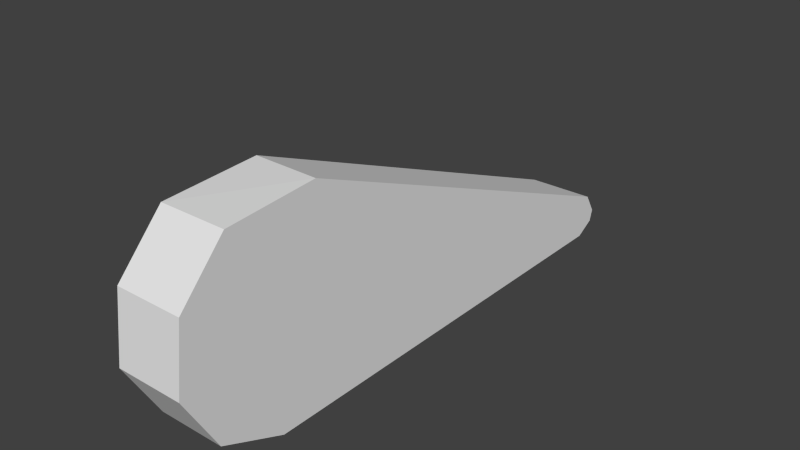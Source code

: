 # Source: flipper.blend  (saved by Blender 2.70.0; exported with 4.5.12 LTS)
import bpy
from mathutils import Matrix  # noqa: F401  (used for matrix-valued properties, if any)

bpy.ops.wm.read_factory_settings(use_empty=True)
scene = bpy.context.scene
scene.name = 'Scene'

# ---- collections
col_collection_1 = bpy.data.collections.new('Collection 1'); scene.collection.children.link(col_collection_1)

# ---- world
world_world = bpy.data.worlds.new('World'); scene.world = world_world
world_world.color = (0.05088, 0.05088, 0.05088)
world_world.use_sun_shadow = False
world_world.sun_shadow_jitter_overblur = 0.0
world_world.cycles.sampling_method = 'MANUAL'
world_world.cycles.sample_map_resolution = 256

# ---- meshes
me_shape0 = bpy.data.meshes.new('shape0')
me_shape0.from_pydata([(0.2083, 0.2718, 0.6706), (0.2085, 2.948, -0.4177), (-0.2321, 2.88, -0.6968), (-0.2323, -0.03026, -0.6973), (0.2084, 2.88, -0.6969), (0.2082, -0.6275, 0.3043), (0.2084, 3.006, -0.6255), (0.2082, -0.3279, 0.6284), (0.2081, -0.6773, -0.1342), (0.2081, -0.4579, -0.5172), (0.2081, -0.03513, -0.6973), (-0.2322, 2.948, -0.4176), (0.2084, 3.028, -0.5491), (-0.2321, 3.028, -0.5491), (-0.2324, -0.4578, -0.5171), (-0.2323, -0.6772, -0.1342), (-0.2323, -0.6275, 0.3043), (-0.2322, -0.3279, 0.6284), (-0.2322, 0.296, 0.6609), (-0.2321, 3.006, -0.6255)], [], [(12, 6, 13), (6, 12, 1), (17, 7, 0), (4, 1, 10), (13, 19, 2), (19, 6, 2), (6, 4, 2), (2, 10, 3), (15, 16, 2), (4, 10, 2), (6, 19, 13), (0, 7, 1), (16, 5, 7), (8, 9, 1), (8, 15, 9), (5, 1, 7), (15, 5, 16), (17, 18, 2), (1, 11, 18), (17, 0, 18), (17, 16, 7), (15, 8, 5), (0, 1, 18), (16, 17, 2), (3, 14, 2), (6, 1, 4), (5, 8, 1), (11, 2, 18), (13, 11, 1), (14, 15, 2), (15, 14, 9), (9, 10, 1), (12, 13, 1), (9, 14, 10), (14, 3, 10), (11, 13, 2)])
_uv = me_shape0.uv_layers.new(name='shape0-lib-map')
_uv.uv.foreach_set('vector', [0.1406, 0.08992, 0.5407, 0.499, 0.3542, 0.2278, 0.1378, 0.09277, 0.1406, 0.08992, 0.0, 0.0, 0.9593, 0.456, 0.9593, 0.4176, 0.9976, 0.4176, 0.0, 0.0, 0.0, 0.0, 0.04264, 0.04402, 0.142, 0.08854, 0.1449, 0.08569, 0.0, 0.0, 0.5824, 0.4976, 0.03223, 0.04069, 0.5824, 0.4593, 0.03223, 0.04069, 0.03931, 0.04069, 0.5824, 0.4593, 0.0, 0.0, 0.0, 0.0, 0.0, 0.0, 0.8726, 0.4593, 0.8343, 0.4593, 0.0, 0.0, 0.3726, 0.2074, 0.0, 0.0, 0.3357, 0.2074, 0.5407, 0.499, 0.5407, 0.4607, 0.3542, 0.2278, 0.04402, 0.06348, 0.05111, 0.06348, 0.0, 0.0, 0.8774, 0.4574, 0.9493, 0.2604, 0.9574, 0.2685, 0.04973, 0.05306, 0.04264, 0.06014, 0.0, 0.0, 0.04973, 0.05306, 0.794, 0.4593, 0.04264, 0.06014, 0.0, 0.0, 0.0, 0.0, 0.9493, 0.2604, 0.8726, 0.4593, 0.8343, 0.4976, 0.8343, 0.4593, 0.874, 0.3726, 0.874, 0.3343, 0.0, 0.0, 0.0, 0.0, 0.0, 0.0, 0.0, 0.0, 0.874, 0.3726, 0.8357, 0.3343, 0.874, 0.3343, 0.874, 0.4607, 0.8774, 0.4574, 0.9574, 0.2685, 0.7893, 0.374, 0.751, 0.374, 0.751, 0.3357, 0.0, 0.0, 0.0, 0.0, 0.0, 0.0, 0.8774, 0.4574, 0.9157, 0.4574, 0.0, 0.0, 0.7926, 0.4607, 0.7926, 0.499, 0.0, 0.0, 0.03223, 0.04069, 0.0, 0.0, 0.0, 0.0, 0.9479, 0.2618, 0.956, 0.2699, 0.0, 0.0, 0.0, 0.0, 0.0, 0.0, 0.499, 0.4593, 0.3343, 0.2524, 0.3726, 0.2907, 0.1657, 0.002358, 0.7907, 0.456, 0.7907, 0.4176, 0.0, 0.0, 0.794, 0.4593, 0.7907, 0.456, 0.04264, 0.06014, 0.9701, 0.2604, 0.9782, 0.2524, 0.0, 0.0, 0.1628, 0.005208, 0.3343, 0.2524, 0.1657, 0.002358, 0.9701, 0.2604, 0.7893, 0.4574, 0.9782, 0.2524, 0.7893, 0.4574, 0.7926, 0.4607, 0.9782, 0.2524, 0.3726, 0.2907, 0.3542, 0.2722, 0.0, 0.0])
me_shape0.materials.append(None)
me_shape0.use_remesh_preserve_volume = False
me_shape0.use_remesh_preserve_attributes = False
me_shape0.use_mirror_vertex_groups = False
me_shape0.update()

# ---- objects
ob_node = bpy.data.objects.new('node', me_shape0)

# ---- transforms, parenting, visibility, modifiers, constraints
ob_node.location = (0.0, 0.0, 0.0)
ob_node.scale = (0.113, 0.1129, 0.1129)
ob_node.lineart.crease_threshold = 0.0

# ---- collection membership
col_collection_1.objects.link(ob_node)

# ---- scene / render settings (as saved in the file)
scene.frame_start = 1; scene.frame_end = 250; scene.frame_set(1)
scene.render.engine = 'BLENDER_EEVEE_NEXT'
scene.render.resolution_percentage = 50
scene.render.dither_intensity = 0.0
scene.cycles.use_denoising = False
scene.cycles.samples = 10
scene.cycles.sampling_pattern = 'TABULATED_SOBOL'
scene.cycles.light_sampling_threshold = 0.0
scene.cycles.use_adaptive_sampling = False
scene.cycles.use_light_tree = False
scene.cycles.blur_glossy = 0.0
scene.cycles.volume_bounces = 1
scene.cycles.pixel_filter_type = 'GAUSSIAN'
scene.cycles.sample_clamp_indirect = 0.0
scene.view_settings.view_transform = 'Standard'
bpy.context.view_layer.update()

# ---- added for rendering (the .blend has no active camera and no usable light): camera, sun
cam_auto = bpy.data.cameras.new('AutoCamera')
cam_auto.lens = 50.0
cam_auto.sensor_width = 36.0
cam_auto.clip_end = 1000.0
ob_auto_camera = bpy.data.objects.new('AutoCamera', cam_auto)
scene.collection.objects.link(ob_auto_camera)
ob_auto_camera.location = (0.413922, -0.365595, 0.330706)
ob_auto_camera.rotation_euler = (1.09748, -7.21219e-08, 0.694738)
scene.camera = ob_auto_camera
light_auto_sun = bpy.data.lights.new('AutoSun', 'SUN')
light_auto_sun.energy = 3.0
light_auto_sun.angle = 0.0523599
ob_auto_sun = bpy.data.objects.new('AutoSun', light_auto_sun)
scene.collection.objects.link(ob_auto_sun)
ob_auto_sun.rotation_euler = (0.872665, 0.174533, 0.523599)
bpy.context.view_layer.update()

